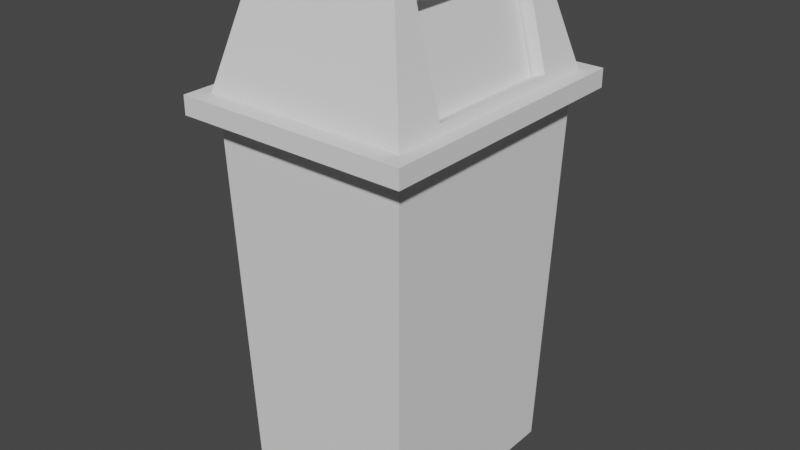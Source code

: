 # Source: bin.blend  (saved by Blender 2.93.20; exported with 4.5.12 LTS)
import bpy
from mathutils import Matrix  # noqa: F401  (used for matrix-valued properties, if any)

bpy.ops.wm.read_factory_settings(use_empty=True)
scene = bpy.context.scene
scene.name = 'Scene'

# ---- collections
col_collection = bpy.data.collections.new('Collection'); scene.collection.children.link(col_collection)

# ---- world
world_world = bpy.data.worlds.new('World'); scene.world = world_world
world_world.use_nodes = True; world_world.node_tree.nodes.clear()
_N = world_world.node_tree.nodes; _L = world_world.node_tree.links
n0 = _N.new('ShaderNodeOutputWorld'); n0.name = 'World Output'; n0.location = (300, 300)
n1 = _N.new('ShaderNodeBackground'); n1.name = 'Background'; n1.location = (10, 300)
n1.inputs[0].default_value = (0.05088, 0.05088, 0.05088, 1.0)
_L.new(n1.outputs[0], n0.inputs[0])
n0.is_active_output = True
world_world.color = (0.05088, 0.05088, 0.05088)
world_world.use_sun_shadow = False
world_world.sun_shadow_jitter_overblur = 0.0

# ---- meshes
me_cube_002 = bpy.data.meshes.new('Cube.002')
me_cube_002.from_pydata([(-1.0, -1.0, -1.0), (-1.109, -1.109, 1.462), (-1.0, 1.0, -1.0), (-1.109, 1.109, 1.462), (1.0, -1.0, -1.0), (1.109, -1.109, 1.462), (1.0, 1.0, -1.0), (1.109, 1.109, 1.462), (-1.32, -1.32, 1.462), (-1.32, 1.32, 1.462), (1.32, 1.32, 1.462), (1.32, -1.32, 1.462), (-1.32, -1.32, 1.582), (-1.32, 1.32, 1.582), (1.32, 1.32, 1.582), (1.32, -1.32, 1.582), (-1.155, -1.155, 1.582), (-1.155, 1.155, 1.582), (1.155, 1.155, 1.582), (1.155, -1.155, 1.582), (-0.8113, -0.8671, 2.338), (-0.8113, 0.8671, 2.338), (0.8113, 0.8671, 2.338), (0.8113, -0.8671, 2.338), (1.129, -0.6758, 1.639), (1.129, 0.6758, 1.639), (0.8575, 0.6758, 2.236), (0.8575, -0.6758, 2.236), (-1.13, -0.6758, 1.638), (-0.8582, -0.6758, 2.235), (-1.13, 0.6758, 1.638), (-0.8582, 0.6758, 2.235), (-0.9284, -0.9574, -0.9571), (-1.08, -1.038, 1.39), (-0.9284, 0.8672, -0.9571), (-1.08, 1.016, 1.39), (0.9284, -0.9574, -0.9571), (1.08, -1.038, 1.39), (0.9284, 0.8672, -0.9571), (1.08, 1.016, 1.39), (-0.6542, -0.8307, 2.234), (-0.6542, 0.8631, 2.234), (0.6542, 0.8631, 2.234), (0.6542, -0.8307, 2.234), (0.6728, -0.6758, 2.197), (-0.6736, -0.6758, 2.196), (-0.6736, 0.6758, 2.196), (-0.6736, -0.6758, 2.196), (-0.6736, 0.6758, 2.196), (0.6728, 0.6758, 2.197), (-0.9718, -0.6758, 1.604), (-0.9718, 0.6758, 1.604), (0.971, 0.6758, 1.606), (0.971, -0.6758, 1.606)], [], [(0, 1, 3, 2), (2, 3, 7, 6), (6, 7, 5, 4), (4, 5, 1, 0), (2, 6, 4, 0), (3, 1, 8, 9), (10, 9, 13, 14), (1, 5, 11, 8), (7, 3, 9, 10), (5, 7, 10, 11), (15, 14, 18, 19), (11, 10, 14, 15), (9, 8, 12, 13), (8, 11, 15, 12), (16, 19, 23, 20), (13, 12, 16, 17), (12, 15, 19, 16), (14, 13, 17, 18), (22, 21, 20, 23), (18, 17, 21, 22), (26, 22, 23, 27), (23, 19, 18, 22, 26, 25, 24, 27), (20, 21, 31, 29), (21, 17, 16, 20, 29, 28, 30, 31), (26, 27, 44, 49), (52, 25, 26, 49), (24, 25, 52, 53), (44, 27, 24, 53), (45, 47, 29, 31, 48, 46), (28, 29, 47, 50), (51, 30, 28, 50), (31, 30, 51, 48), (33, 32, 34, 35), (35, 34, 38, 39), (37, 39, 38, 36), (33, 37, 36, 32), (34, 32, 36, 38), (40, 33, 35, 41, 48, 51, 50, 47), (48, 41, 40, 47, 45, 46), (40, 41, 42, 43), (43, 37, 33, 40), (41, 35, 39, 42), (49, 42, 39, 37, 43, 44, 53, 52), (43, 42, 49, 44)])
_uv = me_cube_002.uv_layers.new(name='UVMap')
_uv.uv.foreach_set('vector', [0.375, 0.0, 0.625, 0.0, 0.625, 0.25, 0.375, 0.25, 0.375, 0.25, 0.625, 0.25, 0.625, 0.5, 0.375, 0.5, 0.375, 0.5, 0.625, 0.5, 0.625, 0.75, 0.375, 0.75, 0.375, 0.75, 0.625, 0.75, 0.625, 1.0, 0.375, 1.0, 0.125, 0.5, 0.375, 0.5, 0.375, 0.75, 0.125, 0.75, 0.625, 0.25, 0.625, 0.0, 0.625, 0.0, 0.625, 0.25, 0.625, 0.5, 0.625, 0.25, 0.625, 0.25, 0.625, 0.5, 0.625, 1.0, 0.625, 0.75, 0.625, 0.75, 0.625, 1.0, 0.625, 0.5, 0.625, 0.25, 0.625, 0.25, 0.625, 0.5, 0.625, 0.75, 0.625, 0.5, 0.625, 0.5, 0.625, 0.75, 0.625, 0.75, 0.625, 0.5, 0.625, 0.5, 0.625, 0.75, 0.625, 0.75, 0.625, 0.5, 0.625, 0.5, 0.625, 0.75, 0.625, 0.25, 0.625, 0.0, 0.625, 0.0, 0.625, 0.25, 0.625, 1.0, 0.625, 0.75, 0.625, 0.75, 0.625, 1.0, 0.625, 1.0, 0.625, 0.75, 0.625, 0.75, 0.625, 1.0, 0.625, 0.25, 0.625, 0.0, 0.625, 0.0, 0.625, 0.25, 0.625, 1.0, 0.625, 0.75, 0.625, 0.75, 0.625, 1.0, 0.625, 0.5, 0.625, 0.25, 0.625, 0.25, 0.625, 0.5, 0.625, 0.5, 0.875, 0.5, 0.875, 0.75, 0.625, 0.75, 0.625, 0.5, 0.625, 0.25, 0.625, 0.25, 0.625, 0.5, 0.625, 0.5306, 0.625, 0.5, 0.625, 0.75, 0.625, 0.7194, 0.625, 0.75, 0.625, 0.75, 0.625, 0.5, 0.625, 0.5, 0.625, 0.5306, 0.625, 0.5505, 0.625, 0.6995, 0.625, 0.7194, 0.625, 0.0, 0.625, 0.25, 0.625, 0.2193, 0.625, 0.03066, 0.625, 0.25, 0.625, 0.25, 0.625, 0.0, 0.625, 0.0, 0.625, 0.03066, 0.625, 0.05058, 0.625, 0.1994, 0.625, 0.2193, 0.5743, 0.25, 0.5743, 0.0, 0.5431, 0.0, 0.5431, 0.25, 0.5322, 0.5, 0.5589, 0.5, 0.5743, 0.25, 0.5431, 0.25, 0.5589, 0.75, 0.5589, 0.5, 0.5322, 0.5, 0.5322, 0.75, 0.5431, 1.0, 0.5743, 1.0, 0.5589, 0.75, 0.5322, 0.75, 0.5418, 0.25, 0.5418, 0.25, 0.5731, 0.25, 0.5731, 0.0, 0.5418, 0.0, 0.5418, 0.0, 0.5577, 0.5, 0.5731, 0.25, 0.5418, 0.25, 0.5309, 0.5, 0.5309, 0.75, 0.5577, 0.75, 0.5577, 0.5, 0.5309, 0.5, 0.5731, 1.0, 0.5577, 0.75, 0.5309, 0.75, 0.5418, 1.0, 0.625, 0.0, 0.375, 0.0, 0.375, 0.25, 0.625, 0.25, 0.625, 0.25, 0.375, 0.25, 0.375, 0.5, 0.625, 0.5, 0.625, 0.75, 0.625, 0.5, 0.375, 0.5, 0.375, 0.75, 0.625, 1.0, 0.625, 0.75, 0.375, 0.75, 0.375, 1.0, 0.125, 0.5, 0.125, 0.75, 0.375, 0.75, 0.375, 0.5, 0.625, 0.0, 0.625, 0.0, 0.625, 0.25, 0.625, 0.25, 0.625, 0.2219, 0.625, 0.2113, 0.625, 0.03959, 0.625, 0.02366, 0.625, 0.2219, 0.625, 0.25, 0.625, 0.0, 0.625, 0.02366, 0.625, 0.02366, 0.625, 0.2219, 0.875, 0.75, 0.875, 0.5, 0.625, 0.5, 0.625, 0.75, 0.625, 0.75, 0.625, 0.75, 0.625, 1.0, 0.625, 1.0, 0.625, 0.25, 0.625, 0.25, 0.625, 0.5, 0.625, 0.5, 0.625, 0.5281, 0.625, 0.5, 0.625, 0.5, 0.625, 0.75, 0.625, 0.75, 0.625, 0.7264, 0.625, 0.7104, 0.625, 0.5387, 0.625, 0.75, 0.625, 0.5, 0.625, 0.5281, 0.625, 0.7264])
me_cube_002.use_remesh_fix_poles = True
me_cube_002.use_remesh_preserve_attributes = False
me_cube_002.update()
me_cube_006 = bpy.data.meshes.new('Cube.006')
me_cube_006.from_pydata([(-1.0, -1.0, -1.0), (-1.0, -1.0, 1.0), (-1.0, 1.0, -1.0), (-1.0, 1.0, 1.0), (1.0, -1.0, -1.0), (1.0, -1.0, 1.0), (1.0, 1.0, -1.0), (1.0, 1.0, 1.0)], [], [(0, 1, 3, 2), (2, 3, 7, 6), (6, 7, 5, 4), (4, 5, 1, 0), (2, 6, 4, 0), (7, 3, 1, 5)])
_uv = me_cube_006.uv_layers.new(name='UVMap')
_uv.uv.foreach_set('vector', [0.375, 0.0, 0.625, 0.0, 0.625, 0.25, 0.375, 0.25, 0.375, 0.25, 0.625, 0.25, 0.625, 0.5, 0.375, 0.5, 0.375, 0.5, 0.625, 0.5, 0.625, 0.75, 0.375, 0.75, 0.375, 0.75, 0.625, 0.75, 0.625, 1.0, 0.375, 1.0, 0.125, 0.5, 0.375, 0.5, 0.375, 0.75, 0.125, 0.75, 0.625, 0.5, 0.875, 0.5, 0.875, 0.75, 0.625, 0.75])
me_cube_006.use_remesh_fix_poles = True
me_cube_006.use_remesh_preserve_attributes = False
me_cube_006.update()
me_cube_007 = bpy.data.meshes.new('Cube.007')
me_cube_007.from_pydata([(-1.0, -1.0, -1.0), (-1.0, -1.0, 1.0), (-1.0, 1.0, -1.0), (-1.0, 1.0, 1.0), (1.0, -1.0, -1.0), (1.0, -1.0, 1.0), (1.0, 1.0, -1.0), (1.0, 1.0, 1.0)], [], [(0, 1, 3, 2), (2, 3, 7, 6), (6, 7, 5, 4), (4, 5, 1, 0), (2, 6, 4, 0), (7, 3, 1, 5)])
_uv = me_cube_007.uv_layers.new(name='UVMap')
_uv.uv.foreach_set('vector', [0.375, 0.0, 0.625, 0.0, 0.625, 0.25, 0.375, 0.25, 0.375, 0.25, 0.625, 0.25, 0.625, 0.5, 0.375, 0.5, 0.375, 0.5, 0.625, 0.5, 0.625, 0.75, 0.375, 0.75, 0.375, 0.75, 0.625, 0.75, 0.625, 1.0, 0.375, 1.0, 0.125, 0.5, 0.375, 0.5, 0.375, 0.75, 0.125, 0.75, 0.625, 0.5, 0.875, 0.5, 0.875, 0.75, 0.625, 0.75])
me_cube_007.use_remesh_fix_poles = True
me_cube_007.use_remesh_preserve_attributes = False
me_cube_007.update()

# ---- objects
ob_cube = bpy.data.objects.new('Cube', me_cube_002)
ob_cube_001 = bpy.data.objects.new('Cube.001', me_cube_006)
ob_cube_002 = bpy.data.objects.new('Cube.002', me_cube_007)

# ---- transforms, parenting, visibility, modifiers, constraints
ob_cube.location = (0.0, 0.0, 1.0)
ob_cube.scale = (0.5803, 0.7018, 1.0)
ob_cube_001.location = (0.4744, 0.0, 2.906)
ob_cube_001.rotation_euler = (0.0, -0.2618, 0.0)
ob_cube_001.scale = (0.01626, 0.4636, 0.3216)
ob_cube_002.location = (-0.4919, 0.0, 2.906)
ob_cube_002.rotation_euler = (0.0, -0.2618, 3.142)
ob_cube_002.scale = (0.01626, 0.4636, 0.3216)

# ---- collection membership
col_collection.objects.link(ob_cube)
col_collection.objects.link(ob_cube_001)
col_collection.objects.link(ob_cube_002)

# ---- scene / render settings (as saved in the file)
scene.frame_start = 1; scene.frame_end = 250; scene.frame_set(189)
scene.render.engine = 'BLENDER_EEVEE_NEXT'
scene.cycles.use_denoising = False
scene.cycles.samples = 128
scene.cycles.sampling_pattern = 'TABULATED_SOBOL'
scene.cycles.use_adaptive_sampling = False
scene.cycles.use_light_tree = False
scene.view_settings.view_transform = 'Filmic'
bpy.context.view_layer.update()

# ---- added for rendering (the .blend has no active camera and no usable light): camera, sun
cam_auto = bpy.data.cameras.new('AutoCamera')
cam_auto.lens = 50.0
cam_auto.sensor_width = 36.0
cam_auto.clip_end = 1000.0
ob_auto_camera = bpy.data.objects.new('AutoCamera', cam_auto)
scene.collection.objects.link(ob_auto_camera)
ob_auto_camera.location = (3.80569, -4.56683, 4.71349)
ob_auto_camera.rotation_euler = (1.09748, -7.21219e-08, 0.694738)
scene.camera = ob_auto_camera
light_auto_sun = bpy.data.lights.new('AutoSun', 'SUN')
light_auto_sun.energy = 3.0
light_auto_sun.angle = 0.0523599
ob_auto_sun = bpy.data.objects.new('AutoSun', light_auto_sun)
scene.collection.objects.link(ob_auto_sun)
ob_auto_sun.rotation_euler = (0.872665, 0.174533, 0.523599)
bpy.context.view_layer.update()
